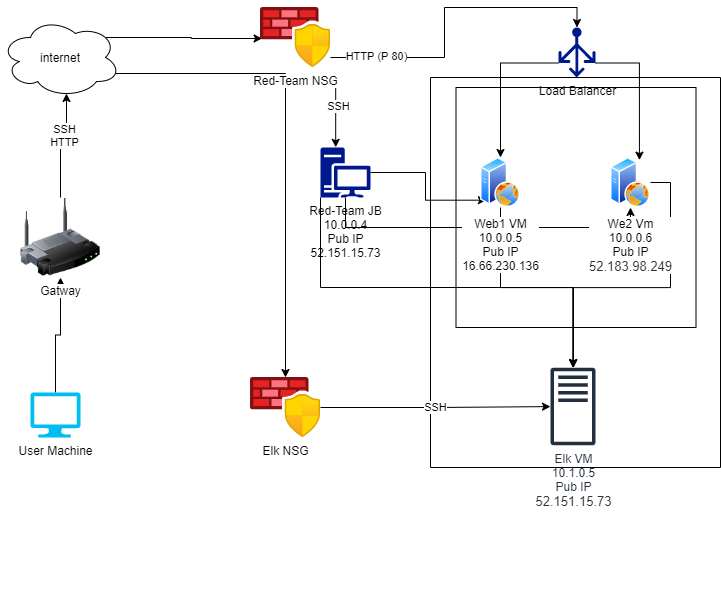

The diagram above was exported from draw.io. Its source (the exported page's mxGraphModel, read from the mxfile embedded in the PNG):
<mxGraphModel dx="1038" dy="579" grid="1" gridSize="10" guides="1" tooltips="1" connect="1" arrows="1" fold="1" page="1" pageScale="1" pageWidth="850" pageHeight="1100" math="0" shadow="0">
  <root>
    <mxCell id="0" />
    <mxCell id="1" parent="0" />
    <mxCell id="73bdSd42zADUgNfHizBv-29" value="" style="rounded=0;whiteSpace=wrap;html=1;direction=south;" parent="1" vertex="1">
      <mxGeometry x="460" y="190" width="290" height="390" as="geometry" />
    </mxCell>
    <mxCell id="73bdSd42zADUgNfHizBv-26" value="" style="whiteSpace=wrap;html=1;aspect=fixed;" parent="1" vertex="1">
      <mxGeometry x="485.5" y="200" width="240" height="240" as="geometry" />
    </mxCell>
    <mxCell id="73bdSd42zADUgNfHizBv-19" style="edgeStyle=orthogonalEdgeStyle;rounded=0;orthogonalLoop=1;jettySize=auto;html=1;exitX=0.5;exitY=0;exitDx=0;exitDy=0;exitPerimeter=0;entryX=0.5;entryY=1;entryDx=0;entryDy=0;" parent="1" source="73bdSd42zADUgNfHizBv-1" target="73bdSd42zADUgNfHizBv-2" edge="1">
      <mxGeometry relative="1" as="geometry" />
    </mxCell>
    <mxCell id="73bdSd42zADUgNfHizBv-1" value="User Machine" style="verticalLabelPosition=bottom;html=1;verticalAlign=top;align=center;strokeColor=none;fillColor=#00BEF2;shape=mxgraph.azure.computer;pointerEvents=1;" parent="1" vertex="1">
      <mxGeometry x="60" y="505" width="50" height="45" as="geometry" />
    </mxCell>
    <mxCell id="73bdSd42zADUgNfHizBv-20" style="edgeStyle=orthogonalEdgeStyle;rounded=0;orthogonalLoop=1;jettySize=auto;html=1;exitX=0.5;exitY=0;exitDx=0;exitDy=0;entryX=0.55;entryY=0.95;entryDx=0;entryDy=0;entryPerimeter=0;" parent="1" source="73bdSd42zADUgNfHizBv-2" target="73bdSd42zADUgNfHizBv-3" edge="1">
      <mxGeometry relative="1" as="geometry" />
    </mxCell>
    <mxCell id="ntiVQXLwmYrDxor8KLM_-3" value="SSH&lt;br&gt;HTTP" style="edgeLabel;html=1;align=center;verticalAlign=middle;resizable=0;points=[];" vertex="1" connectable="0" parent="73bdSd42zADUgNfHizBv-20">
      <mxGeometry x="0.2509" y="3" relative="1" as="geometry">
        <mxPoint as="offset" />
      </mxGeometry>
    </mxCell>
    <mxCell id="73bdSd42zADUgNfHizBv-2" value="Gatway" style="image;html=1;image=img/lib/clip_art/networking/Wireless_Router_128x128.png" parent="1" vertex="1">
      <mxGeometry x="50" y="310" width="80" height="80" as="geometry" />
    </mxCell>
    <mxCell id="73bdSd42zADUgNfHizBv-21" style="edgeStyle=orthogonalEdgeStyle;rounded=0;orthogonalLoop=1;jettySize=auto;html=1;exitX=0.88;exitY=0.25;exitDx=0;exitDy=0;exitPerimeter=0;entryX=0.023;entryY=0.183;entryDx=0;entryDy=0;entryPerimeter=0;" parent="1" source="73bdSd42zADUgNfHizBv-3" edge="1">
      <mxGeometry relative="1" as="geometry">
        <mxPoint x="291.6099999999999" y="150.98000000000002" as="targetPoint" />
      </mxGeometry>
    </mxCell>
    <mxCell id="73bdSd42zADUgNfHizBv-22" style="edgeStyle=orthogonalEdgeStyle;rounded=0;orthogonalLoop=1;jettySize=auto;html=1;exitX=0.96;exitY=0.7;exitDx=0;exitDy=0;exitPerimeter=0;" parent="1" source="73bdSd42zADUgNfHizBv-3" target="73bdSd42zADUgNfHizBv-11" edge="1">
      <mxGeometry relative="1" as="geometry" />
    </mxCell>
    <mxCell id="73bdSd42zADUgNfHizBv-3" value="internet" style="ellipse;shape=cloud;whiteSpace=wrap;html=1;" parent="1" vertex="1">
      <mxGeometry x="30" y="130" width="120" height="80" as="geometry" />
    </mxCell>
    <mxCell id="73bdSd42zADUgNfHizBv-14" style="edgeStyle=orthogonalEdgeStyle;rounded=0;orthogonalLoop=1;jettySize=auto;html=1;exitX=0.5;exitY=1;exitDx=0;exitDy=0;exitPerimeter=0;entryX=0.5;entryY=1;entryDx=0;entryDy=0;" parent="1" source="73bdSd42zADUgNfHizBv-4" target="73bdSd42zADUgNfHizBv-6" edge="1">
      <mxGeometry relative="1" as="geometry" />
    </mxCell>
    <mxCell id="73bdSd42zADUgNfHizBv-16" style="edgeStyle=orthogonalEdgeStyle;rounded=0;orthogonalLoop=1;jettySize=auto;html=1;exitX=1;exitY=0.5;exitDx=0;exitDy=0;exitPerimeter=0;entryX=0;entryY=1;entryDx=0;entryDy=0;" parent="1" source="73bdSd42zADUgNfHizBv-4" target="73bdSd42zADUgNfHizBv-5" edge="1">
      <mxGeometry relative="1" as="geometry" />
    </mxCell>
    <mxCell id="73bdSd42zADUgNfHizBv-30" style="edgeStyle=orthogonalEdgeStyle;rounded=0;orthogonalLoop=1;jettySize=auto;html=1;exitX=0;exitY=1;exitDx=0;exitDy=0;exitPerimeter=0;" parent="1" source="73bdSd42zADUgNfHizBv-4" target="73bdSd42zADUgNfHizBv-8" edge="1">
      <mxGeometry relative="1" as="geometry">
        <Array as="points">
          <mxPoint x="350" y="400" />
          <mxPoint x="603" y="400" />
        </Array>
      </mxGeometry>
    </mxCell>
    <mxCell id="73bdSd42zADUgNfHizBv-4" value="Red-Team JB&lt;br&gt;10.0.0.4&lt;br&gt;Pub IP&lt;br&gt;52.151.15.73" style="sketch=0;aspect=fixed;pointerEvents=1;shadow=0;dashed=0;html=1;strokeColor=none;labelPosition=center;verticalLabelPosition=bottom;verticalAlign=top;align=center;fillColor=#00188D;shape=mxgraph.mscae.enterprise.workstation_client" parent="1" vertex="1">
      <mxGeometry x="350" y="260" width="50" height="50" as="geometry" />
    </mxCell>
    <mxCell id="73bdSd42zADUgNfHizBv-24" style="edgeStyle=orthogonalEdgeStyle;rounded=0;orthogonalLoop=1;jettySize=auto;html=1;exitX=0.5;exitY=1;exitDx=0;exitDy=0;" parent="1" source="73bdSd42zADUgNfHizBv-5" target="73bdSd42zADUgNfHizBv-8" edge="1">
      <mxGeometry relative="1" as="geometry" />
    </mxCell>
    <mxCell id="73bdSd42zADUgNfHizBv-5" value="Web1 VM&lt;br&gt;10.0.0.5&lt;br&gt;Pub IP&lt;br&gt;16.66.230.136" style="aspect=fixed;perimeter=ellipsePerimeter;html=1;align=center;shadow=0;dashed=0;spacingTop=3;image;image=img/lib/active_directory/web_server.svg;" parent="1" vertex="1">
      <mxGeometry x="510" y="270" width="40" height="50" as="geometry" />
    </mxCell>
    <mxCell id="73bdSd42zADUgNfHizBv-25" style="edgeStyle=orthogonalEdgeStyle;rounded=0;orthogonalLoop=1;jettySize=auto;html=1;exitX=1;exitY=0.5;exitDx=0;exitDy=0;" parent="1" source="73bdSd42zADUgNfHizBv-6" target="73bdSd42zADUgNfHizBv-8" edge="1">
      <mxGeometry relative="1" as="geometry" />
    </mxCell>
    <mxCell id="73bdSd42zADUgNfHizBv-6" value="We2 Vm&lt;br&gt;10.0.0.6&lt;br&gt;Pub IP&lt;br&gt;&lt;span style=&quot;color: rgb(50 , 49 , 48) ; font-family: &amp;#34;segoe ui&amp;#34; , &amp;#34;segoe ui web (west european)&amp;#34; , &amp;#34;segoe ui&amp;#34; , , &amp;#34;blinkmacsystemfont&amp;#34; , &amp;#34;roboto&amp;#34; , &amp;#34;helvetica neue&amp;#34; , sans-serif ; font-size: 13px ; text-align: left&quot;&gt;52.183.98.249&lt;/span&gt;" style="aspect=fixed;perimeter=ellipsePerimeter;html=1;align=center;shadow=0;dashed=0;spacingTop=3;image;image=img/lib/active_directory/web_server.svg;" parent="1" vertex="1">
      <mxGeometry x="640" y="270" width="40" height="50" as="geometry" />
    </mxCell>
    <mxCell id="73bdSd42zADUgNfHizBv-8" value="Elk VM&lt;br&gt;10.1.0.5&lt;br&gt;Pub IP&lt;br&gt;&lt;span style=&quot;color: rgb(50 , 49 , 48) ; font-family: &amp;#34;segoe ui&amp;#34; , &amp;#34;segoe ui web (west european)&amp;#34; , &amp;#34;segoe ui&amp;#34; , , &amp;#34;blinkmacsystemfont&amp;#34; , &amp;#34;roboto&amp;#34; , &amp;#34;helvetica neue&amp;#34; , sans-serif ; font-size: 13px ; text-align: left ; background-color: rgb(255 , 255 , 255)&quot;&gt;52.151.15.73&lt;/span&gt;" style="sketch=0;outlineConnect=0;fontColor=#232F3E;gradientColor=none;fillColor=#232F3E;strokeColor=none;dashed=0;verticalLabelPosition=bottom;verticalAlign=top;align=center;html=1;fontSize=12;fontStyle=0;aspect=fixed;pointerEvents=1;shape=mxgraph.aws4.traditional_server;" parent="1" vertex="1">
      <mxGeometry x="580" y="480" width="45" height="78" as="geometry" />
    </mxCell>
    <mxCell id="73bdSd42zADUgNfHizBv-12" style="edgeStyle=orthogonalEdgeStyle;rounded=0;orthogonalLoop=1;jettySize=auto;html=1;exitX=0;exitY=0.71;exitDx=0;exitDy=0;exitPerimeter=0;entryX=0.5;entryY=0;entryDx=0;entryDy=0;" parent="1" source="73bdSd42zADUgNfHizBv-9" target="73bdSd42zADUgNfHizBv-5" edge="1">
      <mxGeometry relative="1" as="geometry" />
    </mxCell>
    <mxCell id="73bdSd42zADUgNfHizBv-13" style="edgeStyle=orthogonalEdgeStyle;rounded=0;orthogonalLoop=1;jettySize=auto;html=1;exitX=1;exitY=0.71;exitDx=0;exitDy=0;exitPerimeter=0;entryX=0.75;entryY=0;entryDx=0;entryDy=0;" parent="1" source="73bdSd42zADUgNfHizBv-9" target="73bdSd42zADUgNfHizBv-6" edge="1">
      <mxGeometry relative="1" as="geometry" />
    </mxCell>
    <mxCell id="73bdSd42zADUgNfHizBv-9" value="Load Balancer" style="sketch=0;aspect=fixed;pointerEvents=1;shadow=0;dashed=0;html=1;strokeColor=none;labelPosition=center;verticalLabelPosition=bottom;verticalAlign=top;align=center;fillColor=#00188D;shape=mxgraph.azure.load_balancer_generic" parent="1" vertex="1">
      <mxGeometry x="588" y="140" width="37" height="50" as="geometry" />
    </mxCell>
    <mxCell id="73bdSd42zADUgNfHizBv-17" style="edgeStyle=orthogonalEdgeStyle;rounded=0;orthogonalLoop=1;jettySize=auto;html=1;entryX=0.5;entryY=0;entryDx=0;entryDy=0;entryPerimeter=0;" parent="1" target="73bdSd42zADUgNfHizBv-9" edge="1">
      <mxGeometry relative="1" as="geometry">
        <mxPoint x="360" y="170" as="sourcePoint" />
      </mxGeometry>
    </mxCell>
    <mxCell id="ntiVQXLwmYrDxor8KLM_-4" value="HTTP (P 80)" style="edgeLabel;html=1;align=center;verticalAlign=middle;resizable=0;points=[];" vertex="1" connectable="0" parent="73bdSd42zADUgNfHizBv-17">
      <mxGeometry x="-0.7144" y="2" relative="1" as="geometry">
        <mxPoint as="offset" />
      </mxGeometry>
    </mxCell>
    <mxCell id="73bdSd42zADUgNfHizBv-18" style="edgeStyle=orthogonalEdgeStyle;rounded=0;orthogonalLoop=1;jettySize=auto;html=1;entryX=0.304;entryY=-0.004;entryDx=0;entryDy=0;entryPerimeter=0;" parent="1" target="73bdSd42zADUgNfHizBv-4" edge="1">
      <mxGeometry relative="1" as="geometry">
        <mxPoint x="325" y="200" as="sourcePoint" />
      </mxGeometry>
    </mxCell>
    <mxCell id="ntiVQXLwmYrDxor8KLM_-5" value="SSH" style="edgeLabel;html=1;align=center;verticalAlign=middle;resizable=0;points=[];" vertex="1" connectable="0" parent="73bdSd42zADUgNfHizBv-18">
      <mxGeometry x="0.18" y="2" relative="1" as="geometry">
        <mxPoint as="offset" />
      </mxGeometry>
    </mxCell>
    <mxCell id="73bdSd42zADUgNfHizBv-23" value="SSH" style="edgeStyle=orthogonalEdgeStyle;rounded=0;orthogonalLoop=1;jettySize=auto;html=1;" parent="1" source="73bdSd42zADUgNfHizBv-11" target="73bdSd42zADUgNfHizBv-8" edge="1">
      <mxGeometry relative="1" as="geometry" />
    </mxCell>
    <mxCell id="73bdSd42zADUgNfHizBv-11" value="Elk NSG" style="aspect=fixed;html=1;points=[];align=center;image;fontSize=12;image=img/lib/azure2/networking/Azure_Firewall_Manager.svg;" parent="1" vertex="1">
      <mxGeometry x="280" y="490" width="70" height="60" as="geometry" />
    </mxCell>
    <mxCell id="ntiVQXLwmYrDxor8KLM_-1" value="&lt;br&gt;&lt;br&gt;&lt;br&gt;&lt;br&gt;&lt;br&gt;&lt;br&gt;&lt;br&gt;&lt;br&gt;&lt;br&gt;&lt;br&gt;&lt;br&gt;&amp;nbsp; &amp;nbsp; &amp;nbsp; &amp;nbsp; &amp;nbsp; &amp;nbsp;&amp;nbsp;" style="text;html=1;align=center;verticalAlign=middle;resizable=0;points=[];autosize=1;strokeColor=none;fillColor=none;" vertex="1" parent="1">
      <mxGeometry x="55" y="535" width="60" height="170" as="geometry" />
    </mxCell>
    <mxCell id="ntiVQXLwmYrDxor8KLM_-2" value="Red-Team NSG" style="aspect=fixed;html=1;points=[];align=center;image;fontSize=12;image=img/lib/azure2/networking/Azure_Firewall_Manager.svg;" vertex="1" parent="1">
      <mxGeometry x="290" y="120" width="70" height="60" as="geometry" />
    </mxCell>
  </root>
</mxGraphModel>